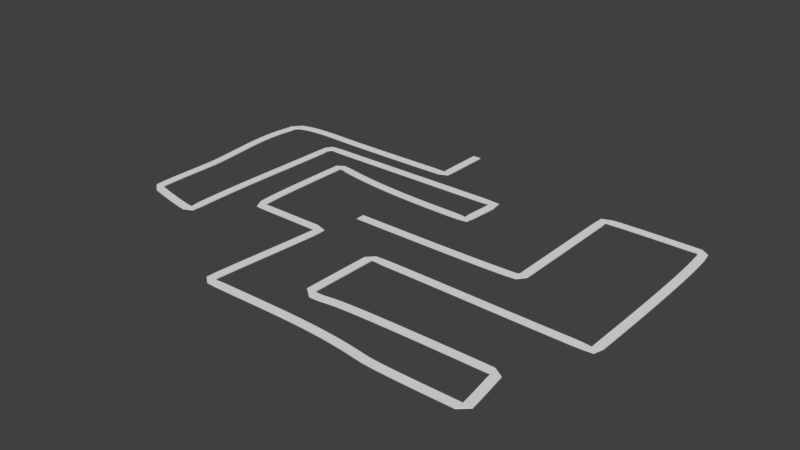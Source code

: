 # Source: thirdTrack.blend  (saved by Blender 2.79.0; exported with 4.5.12 LTS)
import bpy
from mathutils import Matrix  # noqa: F401  (used for matrix-valued properties, if any)

bpy.ops.wm.read_factory_settings(use_empty=True)
scene = bpy.context.scene
scene.name = 'Scene'

# ---- collections
col_collection_1 = bpy.data.collections.new('Collection 1'); scene.collection.children.link(col_collection_1)
col_collection_2 = bpy.data.collections.new('Collection 2'); scene.collection.children.link(col_collection_2)

# ---- world
world_world = bpy.data.worlds.new('World'); scene.world = world_world
world_world.color = (0.05088, 0.05088, 0.05088)
world_world.use_sun_shadow = False
world_world.sun_shadow_jitter_overblur = 0.0
world_world.cycles.sampling_method = 'MANUAL'

# ---- meshes
me_cube_001 = bpy.data.meshes.new('Cube.001')
me_cube_001.from_pydata([(-1.0, -1.0, -0.1), (-1.0, -1.0, 0.1), (-1.0, 1.0, -0.1), (-1.0, 1.0, 0.1), (1.0, -1.0, -0.1), (1.0, -1.0, 0.1), (1.0, 1.0, -0.1), (1.0, 1.0, 0.1)], [], [(0, 1, 3, 2), (2, 3, 7, 6), (6, 7, 5, 4), (4, 5, 1, 0), (2, 6, 4, 0), (7, 3, 1, 5)])
me_cube_001.use_remesh_preserve_volume = False
me_cube_001.use_remesh_preserve_attributes = False
me_cube_001.use_mirror_vertex_groups = False
me_cube_001.update()

# ---- curves / text
cu_beziercurve = bpy.data.curves.new('BezierCurve', 'CURVE')
cu_beziercurve.dimensions = '3D'
_sp = cu_beziercurve.splines.new('BEZIER'); _sp.bezier_points.add(26)
_sp.bezier_points.foreach_set('co', [-0.04003, 0.07787, 0.9666, 39.88, 0.4566, 0.9666, 39.73, 31.89, 0.9666, 62.53, 32.04, 0.9666, 63.89, -12.42, 0.9666, 12.46, -11.81, 0.9666, 12.23, -28.55, 0.9666, 17.99, -29.31, 0.9666, 55.1, -28.55, 0.9666, 56.62, -39.84, 0.9666, 34.8, -39.61, 0.9666, -5.721, -38.48, 0.9666, -3.524, -9.466, 0.9666, -21.63, -9.466, 0.9666, -22.01, 16.89, 0.9666, 17.0, 13.56, 0.9666, 17.53, 23.33, 0.9666, -31.4, 23.33, 0.9666, -31.7, -20.6, 0.9666, -45.11, -17.87, 0.9666, -46.09, -17.42, 0.9666, -46.4, 0.002121, 0.9666, -47.53, 24.92, 0.9666, -47.08, 27.65, 0.9666, -36.02, 29.32, 0.9666, -0.646, 29.09, 0.9666, -0.646, 41.97, 0.9666])
_sp.bezier_points.foreach_set('handle_left', [-5.565, 0.07787, 0.9666, 34.41, -0.3097, 0.9666, 39.73, 28.07, 0.9666, 54.93, 32.04, 0.9666, 63.89, -5.74, 0.9666, 29.6, -11.81, 0.9666, 12.23, -26.52, 0.9666, 16.08, -29.61, 0.9666, 49.89, -28.55, 0.9666, 56.62, -38.28, 0.9666, 37.86, -40.12, 0.9666, 7.792, -38.48, 0.9666, -3.524, -13.03, 0.9666, -15.59, -9.466, 0.9666, -22.01, 12.96, 0.9666, 3.952, 13.56, 0.9666, 17.53, 20.07, 0.9666, -15.09, 23.33, 0.9666, -32.51, -5.979, 0.9666, -43.01, -18.55, 0.9666, -46.03, -17.71, 0.9666, -46.23, -2.454, 0.9666, -49.2, 16.78, 0.9666, -47.46, 27.27, 0.9666, -38.53, 29.41, 0.9666, -12.44, 29.09, 0.9666, -0.646, 37.67, 0.9666])
_sp.bezier_points.foreach_set('handle_right', [5.485, 0.07787, 0.9666, 39.88, 4.274, 0.9666, 47.32, 32.31, 0.9666, 64.06, 25.54, 0.9666, 46.75, -12.42, 0.9666, 12.46, -13.85, 0.9666, 12.23, -30.49, 0.9666, 23.14, -28.5, 0.9666, 55.27, -30.11, 0.9666, 53.52, -39.84, 0.9666, 21.48, -37.38, 0.9666, -5.721, -34.91, 0.9666, -9.559, -9.466, 0.9666, -22.53, -5.635, 0.9666, -9.305, 13.9, 0.9666, 17.0, 16.82, 0.9666, 1.222, 23.33, 0.9666, -31.4, 8.687, 0.9666, -33.91, -20.6, 0.9666, -45.39, -17.78, 0.9666, -46.66, -15.02, 0.9666, -46.97, 8.298, 0.9666, -47.43, 25.45, 0.9666, -45.3, 29.42, 0.9666, -24.24, 28.9, 0.9666, -0.646, 33.38, 0.9666, -0.646, 46.26, 0.9666])
for _p, _l, _r in zip(_sp.bezier_points, ['ALIGNED', 'FREE', 'FREE', 'FREE', 'FREE', 'FREE', 'ALIGNED', 'ALIGNED', 'FREE', 'FREE', 'ALIGNED', 'FREE', 'FREE', 'FREE', 'FREE', 'FREE', 'FREE', 'FREE', 'FREE', 'ALIGNED', 'ALIGNED', 'ALIGNED', 'ALIGNED', 'ALIGNED', 'ALIGNED', 'FREE', 'ALIGNED'], ['ALIGNED', 'FREE', 'FREE', 'FREE', 'FREE', 'FREE', 'ALIGNED', 'ALIGNED', 'FREE', 'FREE', 'ALIGNED', 'FREE', 'FREE', 'FREE', 'FREE', 'FREE', 'FREE', 'FREE', 'FREE', 'ALIGNED', 'ALIGNED', 'ALIGNED', 'ALIGNED', 'ALIGNED', 'ALIGNED', 'FREE', 'ALIGNED']): _p.handle_left_type = _l; _p.handle_right_type = _r
_sp.order_u = 0
_sp.order_v = 0
cu_beziercurve.use_path = True
cu_beziercurve.use_path_clamp = True
cu_beziercurve.bevel_resolution = 0
cu_beziercurve.fill_mode = 'HALF'

# ---- objects
ob_cube = bpy.data.objects.new('Cube', me_cube_001)
ob_beziercurve = bpy.data.objects.new('BezierCurve', cu_beziercurve)

# ---- transforms, parenting, visibility, modifiers, constraints
ob_cube.location = (2.881, 3.066, 1.907e-06)
ob_cube.lineart.crease_threshold = 0.0
_m = ob_cube.modifiers.new('Array', 'ARRAY')
_m.fit_type = 'FIT_CURVE'
_m.curve = ob_beziercurve
_m.constant_offset_displace = (0.0, 0.0, 0.0)
_m = ob_cube.modifiers.new('Curve', 'CURVE')
_m.object = ob_beziercurve
ob_beziercurve.location = (2.881, 3.066, 1.907e-06)
ob_beziercurve.lineart.crease_threshold = 0.0

# ---- collection membership
col_collection_1.objects.link(ob_cube)
col_collection_2.objects.link(ob_beziercurve)

# ---- scene / render settings (as saved in the file)
scene.frame_start = 1; scene.frame_end = 250; scene.frame_set(1)
scene.render.engine = 'BLENDER_EEVEE_NEXT'
scene.render.resolution_percentage = 50
scene.render.dither_intensity = 0.0
scene.cycles.use_denoising = False
scene.cycles.samples = 128
scene.cycles.sampling_pattern = 'TABULATED_SOBOL'
scene.cycles.use_adaptive_sampling = False
scene.cycles.use_light_tree = False
scene.cycles.blur_glossy = 0.0
scene.cycles.sample_clamp_indirect = 0.0
scene.view_settings.view_transform = 'Standard'
bpy.context.view_layer.update()

# ---- added for rendering (the .blend has no active camera and no usable light): camera, sun
cam_auto = bpy.data.cameras.new('AutoCamera')
cam_auto.lens = 50.0
cam_auto.sensor_width = 36.0
cam_auto.clip_end = 2331.71
ob_auto_camera = bpy.data.objects.new('AutoCamera', cam_auto)
scene.collection.objects.link(ob_auto_camera)
ob_auto_camera.location = (143.592, -153.699, 107.256)
ob_auto_camera.rotation_euler = (1.09748, -7.21219e-08, 0.694738)
scene.camera = ob_auto_camera
light_auto_sun = bpy.data.lights.new('AutoSun', 'SUN')
light_auto_sun.energy = 3.0
light_auto_sun.angle = 0.0523599
ob_auto_sun = bpy.data.objects.new('AutoSun', light_auto_sun)
scene.collection.objects.link(ob_auto_sun)
ob_auto_sun.rotation_euler = (0.872665, 0.174533, 0.523599)
bpy.context.view_layer.update()
